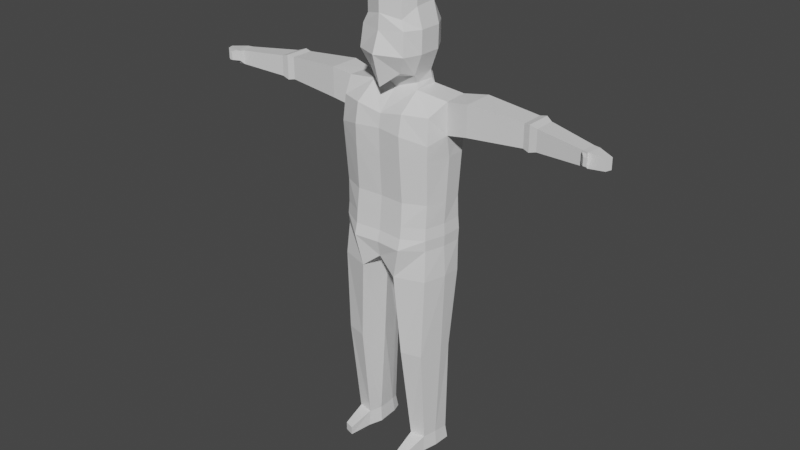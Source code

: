 # Source: FinalBoss.blend  (saved by Blender 2.81.16; exported with 4.5.12 LTS)
import bpy
from mathutils import Matrix  # noqa: F401  (used for matrix-valued properties, if any)

bpy.ops.wm.read_factory_settings(use_empty=True)
scene = bpy.context.scene
scene.name = 'Scene'

# ---- collections
col_collection = bpy.data.collections.new('Collection'); scene.collection.children.link(col_collection)

# ---- materials (node trees are filled in below, after node groups)
mat_material = bpy.data.materials.new('Material')
mat_material.alpha_threshold = 0.0
mat_material.use_transparent_shadow = False
mat_material.line_color = (0.0, 0.0, 0.0, 1.0)

# ---- node groups
ng_auto_smooth = bpy.data.node_groups.new('Auto Smooth', 'GeometryNodeTree')
_s = ng_auto_smooth.interface.new_socket(name='Geometry', in_out='OUTPUT', socket_type='NodeSocketGeometry')
_s = ng_auto_smooth.interface.new_socket(name='Geometry', in_out='INPUT', socket_type='NodeSocketGeometry')
_s = ng_auto_smooth.interface.new_socket(name='Angle', in_out='INPUT', socket_type='NodeSocketFloat')
_s.subtype = 'ANGLE'
_s.min_value = 0.0
_s.max_value = 3.142
ng_auto_smooth.is_modifier = True
_N = ng_auto_smooth.nodes; _L = ng_auto_smooth.links
n0 = _N.new('NodeGroupOutput'); n0.name = 'Group Output'; n0.location = (480, -100)
n1 = _N.new('NodeGroupInput'); n1.name = 'Group Input'; n1.location = (-420, -300)
n2 = _N.new('NodeGroupInput'); n2.name = 'Group Input.001'; n2.location = (-60, -100)
n3 = _N.new('GeometryNodeSetShadeSmooth'); n3.name = 'Set Shade Smooth'; n3.location = (120, -100)
n3.domain = 'EDGE'
n4 = _N.new('GeometryNodeSetShadeSmooth'); n4.name = 'Set Shade Smooth.001'; n4.location = (300, -100)
n5 = _N.new('GeometryNodeInputMeshEdgeAngle'); n5.name = 'Edge Angle'; n5.location = (-420, -220)
n6 = _N.new('GeometryNodeInputEdgeSmooth'); n6.name = 'Is Edge Smooth'; n6.location = (-60, -160)
n7 = _N.new('GeometryNodeInputShadeSmooth'); n7.name = 'Is Face Smooth'; n7.location = (-240, -340)
n8 = _N.new('FunctionNodeBooleanMath'); n8.name = 'Boolean Math'; n8.location = (-60, -220)
n9 = _N.new('FunctionNodeCompare'); n9.name = 'Compare'; n9.location = (-240, -180)
n9.operation = 'LESS_EQUAL'
_L.new(n5.outputs[0], n9.inputs[0])
_L.new(n4.outputs[0], n0.inputs[0])
_L.new(n1.outputs[1], n9.inputs[1])
_L.new(n9.outputs[0], n8.inputs[0])
_L.new(n7.outputs[0], n8.inputs[1])
_L.new(n2.outputs[0], n3.inputs[0])
_L.new(n6.outputs[0], n3.inputs[1])
_L.new(n3.outputs[0], n4.inputs[0])
_L.new(n8.outputs[0], n3.inputs[2])
n0.is_active_output = True

# ---- material node trees
mat_material.use_nodes = True; mat_material.node_tree.nodes.clear()
_N = mat_material.node_tree.nodes; _L = mat_material.node_tree.links
n0 = _N.new('ShaderNodeOutputMaterial'); n0.name = 'Material Output'; n0.location = (300, 300)
n1 = _N.new('ShaderNodeBsdfPrincipled'); n1.name = 'Principled BSDF'; n1.location = (10, 300)
n1.distribution = 'GGX'
n1.subsurface_method = 'BURLEY'
n1.inputs[2].default_value = 0.4
n1.inputs[3].default_value = 1.45
n1.inputs[27].default_value = (0.0, 0.0, 0.0, 1.0)
n1.inputs[28].default_value = 1.0
_L.new(n1.outputs[0], n0.inputs[0])
n0.is_active_output = True

# ---- world
world_world = bpy.data.worlds.new('World'); scene.world = world_world
world_world.use_nodes = True; world_world.node_tree.nodes.clear()
_N = world_world.node_tree.nodes; _L = world_world.node_tree.links
n0 = _N.new('ShaderNodeOutputWorld'); n0.name = 'World Output'; n0.location = (300, 300)
n1 = _N.new('ShaderNodeBackground'); n1.name = 'Background'; n1.location = (10, 300)
n1.inputs[0].default_value = (0.05088, 0.05088, 0.05088, 1.0)
_L.new(n1.outputs[0], n0.inputs[0])
n0.is_active_output = True
world_world.color = (0.05088, 0.05088, 0.05088)
world_world.use_sun_shadow = False
world_world.sun_shadow_jitter_overblur = 0.0

# ---- meshes
me_cube = bpy.data.meshes.new('Cube')
me_cube.from_pydata([(0.4622, 0.6278, 0.8069), (0.402, 0.605, -0.691), (0.5442, -0.703, 0.6018), (0.4841, -0.6916, -0.7897), (0.0, 0.7638, -0.8584), (0.0, -0.924, 0.7355), (0.0, -0.9164, -1.185), (0.0, 0.7334, 0.9558), (0.6372, 0.7493, 0.3426), (0.6208, 0.7683, -0.2756), (0.6504, -0.7675, 0.3347), (0.7028, -0.8359, -0.306), (0.0, 0.9347, 0.3485), (0.0, 0.9461, -0.2916), (0.0, -0.962, 0.3029), (0.0, -1.182, -0.2688), (0.722, 0.3288, 0.9398), (0.7265, -0.3303, 0.8905), (0.6664, -0.3379, -0.8961), (0.6618, 0.3288, -0.8961), (0.6982, 0.4493, -1.272), (0.0, -0.3333, -1.071), (0.8806, 0.3288, -0.306), (0.8851, -0.3379, -0.306), (0.897, 0.3288, 0.3388), (0.9016, -0.3379, 0.3388), (0.7265, -0.3303, 1.438), (0.5442, -0.703, 1.078), (0.0, 0.7334, 1.199), (0.4622, 0.6278, 1.355), (0.0, -0.924, 1.41), (0.0, -0.3637, 1.199), (0.722, 0.3288, 1.157), (0.0, 0.3333, 1.199), (0.6588, 0.3972, -1.139), (0.4159, 0.659, -0.9336), (0.0, 0.8445, -1.101), (0.6092, -0.1371, -1.139), (1.606, -0.06683, -2.935), (0.0, -0.2843, -1.314), (0.3614, 0.8682, -1.495), (0.0, 0.9767, -1.495), (0.7041, -0.2893, -1.272), (0.7229, -0.9436, -1.745), (0.0, -0.2842, -1.344), (0.3614, 0.9195, -2.188), (0.0, 1.089, -2.188), (0.0, -0.9395, -3.003), (0.7319, -1.021, -2.935), (0.0, 1.061, -2.935), (0.7229, -1.051, -2.317), (0.0, -0.9024, -1.893), (0.0, -0.9577, -2.285), (1.595, 0.5614, -2.311), (1.283, 0.8645, -2.188), (1.578, 0.5273, -1.393), (1.231, 0.7809, -1.495), (1.619, -0.2066, -1.398), (1.39, -0.6743, -1.762), (1.427, -0.7488, -2.498), (1.62, -0.1909, -2.311), (2.239, -0.2268, -1.318), (2.239, 0.6882, -1.318), (2.239, -0.2243, -2.199), (2.239, 0.7005, -2.199), (0.4475, 0.8857, -4.85), (0.0, 1.012, -4.85), (0.0, 0.976, -5.548), (0.4382, 0.856, -5.548), (0.7606, -0.9947, -4.879), (0.0, -0.9301, -4.879), (1.55, 0.4559, -4.85), (1.242, 0.8503, -4.85), (1.515, -0.102, -4.879), (1.339, -0.6763, -4.879), (0.3876, 0.9042, -2.935), (1.403, -0.7312, -2.935), (1.265, 0.8443, -2.935), (1.606, 0.467, -2.935), (0.7409, -0.9317, -4.208), (0.0, -0.868, -4.228), (1.547, -0.08572, -4.208), (0.0, 0.9767, -4.208), (1.547, 0.4228, -4.208), (0.4233, 0.8128, -4.208), (1.36, -0.6505, -4.208), (1.233, 0.7737, -4.208), (0.4325, 0.8967, -5.212), (0.0, 1.028, -5.212), (0.7569, -1.032, -5.226), (0.0, -0.9655, -5.226), (1.575, 0.4702, -5.212), (1.256, 0.8601, -5.212), (1.538, -0.1078, -5.226), (1.356, -0.7027, -5.226), (0.756, -1.122, -5.546), (0.0, -1.057, -5.546), (1.559, 0.4679, -5.548), (1.245, 0.8201, -5.548), (1.522, -0.09454, -5.546), (1.344, -0.678, -5.546), (0.2959, 0.4588, -6.441), (0.5219, 0.7581, -6.494), (0.0, 0.8, -5.964), (0.2997, -0.276, -6.441), (0.0, 0.4626, -5.999), (0.0, -0.2722, -5.999), (0.5441, -1.047, -6.448), (0.0, -0.9603, -6.006), (1.559, 0.4679, -6.494), (1.186, 0.8094, -6.494), (1.568, -0.09454, -6.448), (1.39, -0.7595, -6.448), (0.5797, 0.4098, -8.858), (0.6356, 0.5918, -8.911), (0.4495, -0.2406, -8.858), (0.7137, -0.9325, -8.865), (1.447, 0.29, -8.911), (1.176, 0.5925, -8.911), (1.459, -0.07384, -8.865), (1.307, -0.775, -8.865), (0.6955, 0.3737, -11.8), (0.7669, 0.6121, -11.85), (0.668, -0.1943, -11.8), (0.7909, -0.5573, -11.8), (1.334, 0.3823, -11.85), (1.15, 0.5819, -11.85), (1.315, -0.0687, -11.8), (1.223, -0.4822, -11.8), (0.6573, 0.4181, -12.26), (0.7379, 0.6874, -12.26), (0.6261, -0.2237, -12.26), (0.765, -0.6337, -12.26), (1.378, 0.4278, -12.26), (1.171, 0.6533, -12.26), (1.357, -0.08175, -12.26), (1.253, -0.5489, -12.26), (1.146, -1.231, -12.01), (0.8718, -1.316, -12.01), (1.146, -1.231, -12.26), (0.8718, -1.316, -12.26), (3.853, -0.1033, -1.434), (3.853, 0.5721, -1.434), (3.853, -0.1014, -2.084), (3.853, 0.5811, -2.084), (4.043, -0.1587, -1.397), (4.043, 0.5925, -1.397), (4.043, -0.1567, -2.12), (4.043, 0.6025, -2.12), (4.252, -0.146, -1.46), (4.252, 0.4751, -1.46), (4.252, -0.1443, -2.058), (4.252, 0.4834, -2.058), (5.619, -0.338, -1.557), (5.675, 0.07548, -1.557), (5.619, -0.3368, -1.96), (5.676, 0.08099, -1.96), (5.79, -0.372, -1.557), (5.846, 0.04147, -1.557), (5.79, -0.3708, -1.96), (5.846, 0.04698, -1.96), (6.251, -0.3419, -1.6), (6.307, -0.1706, -1.6), (6.251, -0.3415, -1.918), (6.308, -0.1683, -1.918), (5.674, -0.457, -1.544), (5.674, -0.4562, -1.84), (5.799, -0.4819, -1.544), (5.799, -0.4811, -1.84), (5.812, -0.6266, -1.581), (5.812, -0.626, -1.804), (5.908, -0.6263, -1.581), (5.908, -0.6257, -1.804)], [], [(21, 18, 3, 6), (25, 17, 2, 10), (12, 7, 0, 8), (10, 2, 5, 14), (2, 17, 26, 27), (3, 11, 15, 6), (11, 10, 14, 15), (4, 13, 9, 1), (13, 12, 8, 9), (18, 23, 11, 3), (23, 25, 10, 11), (9, 8, 24, 22), (22, 24, 25, 23), (1, 9, 22, 19), (19, 22, 23, 18), (0, 7, 28, 29), (16, 0, 29, 32), (8, 0, 16, 24), (24, 16, 17, 25), (1, 19, 34, 35), (19, 18, 37, 34), (26, 31, 30, 27), (29, 28, 33, 32), (32, 33, 31, 26), (5, 2, 27, 30), (17, 16, 32, 26), (36, 35, 40, 41), (35, 34, 20, 40), (18, 21, 39, 37), (4, 1, 35, 36), (82, 84, 65, 66), (79, 80, 70, 69), (37, 39, 44, 42), (34, 37, 42, 20), (83, 81, 73, 71), (84, 86, 72, 65), (41, 40, 45, 46), (20, 42, 57, 55), (43, 51, 52, 50), (42, 44, 51, 43), (85, 79, 69, 74), (56, 55, 53, 54), (53, 55, 62, 64), (60, 57, 58, 59), (40, 20, 55, 56), (42, 43, 58, 57), (45, 40, 56, 54), (86, 83, 71, 72), (43, 50, 59, 58), (64, 62, 142, 144), (57, 60, 63, 61), (55, 57, 61, 62), (60, 53, 64, 63), (73, 74, 94, 93), (66, 65, 87, 88), (71, 73, 93, 91), (74, 69, 89, 94), (69, 70, 90, 89), (72, 71, 91, 92), (81, 85, 74, 73), (60, 59, 76, 38), (54, 53, 78, 77), (59, 50, 48, 76), (45, 54, 77, 75), (53, 60, 38, 78), (50, 52, 47, 48), (46, 45, 75, 49), (38, 76, 85, 81), (77, 78, 83, 86), (76, 48, 79, 85), (75, 77, 86, 84), (78, 38, 81, 83), (48, 47, 80, 79), (49, 75, 84, 82), (88, 87, 68, 67), (91, 93, 99, 97), (94, 89, 95, 100), (89, 90, 96, 95), (92, 91, 97, 98), (87, 92, 98, 68), (65, 72, 92, 87), (67, 68, 102, 103), (99, 100, 112, 111), (97, 99, 111, 109), (100, 95, 107, 112), (95, 96, 108, 107), (98, 97, 109, 110), (93, 94, 100, 99), (107, 104, 115, 116), (110, 109, 117, 118), (103, 102, 101, 105), (105, 101, 104, 106), (106, 104, 107, 108), (111, 112, 120, 119), (68, 98, 110, 102), (113, 114, 122, 121), (116, 115, 123, 124), (117, 119, 127, 125), (104, 101, 113, 115), (109, 111, 119, 117), (101, 102, 114, 113), (102, 110, 118, 114), (112, 107, 116, 120), (124, 123, 131, 132), (125, 127, 135, 133), (123, 121, 129, 131), (114, 118, 126, 122), (120, 116, 124, 128), (119, 120, 128, 127), (118, 117, 125, 126), (115, 113, 121, 123), (131, 129, 133, 135), (132, 131, 135, 136), (129, 130, 134, 133), (121, 122, 130, 129), (122, 126, 134, 130), (132, 136, 139, 140), (127, 128, 136, 135), (126, 125, 133, 134), (137, 138, 140, 139), (124, 132, 140, 138), (136, 128, 137, 139), (128, 124, 138, 137), (144, 142, 146, 148), (61, 63, 143, 141), (63, 64, 144, 143), (62, 61, 141, 142), (147, 148, 152, 151), (141, 143, 147, 145), (143, 144, 148, 147), (142, 141, 145, 146), (150, 149, 153, 154), (146, 145, 149, 150), (148, 146, 150, 152), (145, 147, 151, 149), (155, 156, 160, 159), (152, 150, 154, 156), (149, 151, 155, 153), (151, 152, 156, 155), (160, 158, 162, 164), (154, 153, 157, 158), (156, 154, 158, 160), (155, 159, 168, 166), (162, 161, 163, 164), (157, 159, 163, 161), (159, 160, 164, 163), (158, 157, 161, 162), (166, 168, 172, 170), (159, 157, 167, 168), (157, 153, 165, 167), (153, 155, 166, 165), (169, 170, 172, 171), (165, 166, 170, 169), (167, 165, 169, 171), (168, 167, 171, 172)])
_uv = me_cube.uv_layers.new(name='UVMap')
_uv.uv.foreach_set('vector', [0.25, 0.6667, 0.375, 0.6667, 0.375, 0.75, 0.25, 0.75, 0.5417, 0.6667, 0.625, 0.6667, 0.625, 0.75, 0.5417, 0.7553, 0.5417, 0.375, 0.625, 0.375, 0.625, 0.5, 0.5417, 0.5, 0.5417, 0.7553, 0.625, 0.75, 0.625, 0.875, 0.5417, 0.875, 0.625, 0.75, 0.625, 0.6667, 0.625, 0.6667, 0.625, 0.75, 0.375, 0.75, 0.4583, 0.75, 0.4583, 0.875, 0.375, 0.875, 0.4583, 0.75, 0.5417, 0.7553, 0.5417, 0.875, 0.4583, 0.875, 0.375, 0.375, 0.4583, 0.375, 0.4583, 0.5, 0.375, 0.5, 0.4583, 0.375, 0.5417, 0.375, 0.5417, 0.5, 0.4583, 0.5, 0.375, 0.6667, 0.4583, 0.6667, 0.4583, 0.75, 0.375, 0.75, 0.4583, 0.6667, 0.5417, 0.6667, 0.5417, 0.7553, 0.4583, 0.75, 0.4583, 0.5, 0.5417, 0.5, 0.5417, 0.5833, 0.4583, 0.5833, 0.4583, 0.5833, 0.5417, 0.5833, 0.5417, 0.6667, 0.4583, 0.6667, 0.375, 0.5, 0.4583, 0.5, 0.4583, 0.5833, 0.375, 0.5833, 0.375, 0.5833, 0.4583, 0.5833, 0.4583, 0.6667, 0.375, 0.6667, 0.625, 0.5, 0.625, 0.375, 0.625, 0.375, 0.625, 0.5, 0.625, 0.5833, 0.625, 0.5, 0.625, 0.5, 0.625, 0.5833, 0.5417, 0.5, 0.625, 0.5, 0.625, 0.5833, 0.5417, 0.5833, 0.5417, 0.5833, 0.625, 0.5833, 0.625, 0.6667, 0.5417, 0.6667, 0.375, 0.5, 0.375, 0.5833, 0.375, 0.5833, 0.375, 0.5, 0.375, 0.5833, 0.375, 0.6667, 0.375, 0.6667, 0.375, 0.5833, 0.625, 0.6667, 0.75, 0.6667, 0.75, 0.75, 0.625, 0.75, 0.625, 0.5, 0.75, 0.5, 0.75, 0.5833, 0.625, 0.5833, 0.625, 0.5833, 0.75, 0.5833, 0.75, 0.6667, 0.625, 0.6667, 0.625, 0.875, 0.625, 0.75, 0.625, 0.75, 0.625, 0.875, 0.625, 0.6667, 0.625, 0.5833, 0.625, 0.5833, 0.625, 0.6667, 0.375, 0.375, 0.375, 0.5, 0.375, 0.5, 0.375, 0.375, 0.375, 0.5, 0.375, 0.5833, 0.375, 0.5833, 0.375, 0.5, 0.375, 0.6667, 0.25, 0.6667, 0.25, 0.6667, 0.375, 0.6667, 0.375, 0.375, 0.375, 0.5, 0.375, 0.5, 0.375, 0.375, 0.375, 0.375, 0.375, 0.5, 0.375, 0.5, 0.375, 0.375, 0.375, 0.6667, 0.25, 0.6667, 0.25, 0.6667, 0.375, 0.6667, 0.375, 0.6667, 0.25, 0.6667, 0.25, 0.6667, 0.375, 0.6667, 0.375, 0.5833, 0.375, 0.6667, 0.375, 0.6667, 0.375, 0.5833, 0.375, 0.5833, 0.375, 0.6667, 0.375, 0.6667, 0.375, 0.5833, 0.375, 0.5, 0.375, 0.5, 0.375, 0.5, 0.375, 0.5, 0.375, 0.375, 0.375, 0.5, 0.375, 0.5, 0.375, 0.375, 0.375, 0.5833, 0.375, 0.6667, 0.375, 0.6667, 0.375, 0.571, 0.375, 0.6667, 0.25, 0.6667, 0.25, 0.6667, 0.375, 0.6667, 0.375, 0.6667, 0.25, 0.6667, 0.25, 0.6667, 0.375, 0.6667, 0.375, 0.6667, 0.375, 0.6667, 0.375, 0.6667, 0.375, 0.6667, 0.375, 0.5, 0.375, 0.571, 0.375, 0.5724, 0.375, 0.5, 0.375, 0.5724, 0.375, 0.571, 0.375, 0.5833, 0.375, 0.5833, 0.375, 0.6667, 0.375, 0.6667, 0.375, 0.6667, 0.375, 0.6667, 0.375, 0.5, 0.375, 0.5833, 0.375, 0.571, 0.375, 0.5, 0.375, 0.6667, 0.375, 0.6667, 0.375, 0.6667, 0.375, 0.6667, 0.375, 0.5, 0.375, 0.5, 0.375, 0.5, 0.375, 0.5, 0.375, 0.5, 0.375, 0.5833, 0.375, 0.5833, 0.375, 0.5, 0.375, 0.6667, 0.375, 0.6667, 0.375, 0.6667, 0.375, 0.6667, 0.375, 0.5833, 0.375, 0.5833, 0.375, 0.5833, 0.375, 0.5833, 0.375, 0.6667, 0.375, 0.6667, 0.375, 0.6667, 0.375, 0.6667, 0.375, 0.571, 0.375, 0.6667, 0.375, 0.6667, 0.375, 0.5833, 0.375, 0.6667, 0.375, 0.5724, 0.375, 0.5833, 0.375, 0.6667, 0.375, 0.6667, 0.375, 0.6667, 0.375, 0.6667, 0.375, 0.6667, 0.375, 0.375, 0.375, 0.5, 0.375, 0.5, 0.375, 0.375, 0.375, 0.5833, 0.375, 0.6667, 0.375, 0.6667, 0.375, 0.5833, 0.375, 0.6667, 0.375, 0.6667, 0.375, 0.6667, 0.375, 0.6667, 0.375, 0.6667, 0.25, 0.6667, 0.25, 0.6667, 0.375, 0.6667, 0.375, 0.5, 0.375, 0.5833, 0.375, 0.5833, 0.375, 0.5, 0.375, 0.6667, 0.375, 0.6667, 0.375, 0.6667, 0.375, 0.6667, 0.375, 0.6667, 0.375, 0.6667, 0.375, 0.6667, 0.375, 0.6667, 0.375, 0.5, 0.375, 0.5724, 0.375, 0.5833, 0.375, 0.5, 0.375, 0.6667, 0.375, 0.6667, 0.375, 0.6667, 0.375, 0.6667, 0.375, 0.5, 0.375, 0.5, 0.375, 0.5, 0.375, 0.5, 0.375, 0.5724, 0.375, 0.6667, 0.375, 0.6667, 0.375, 0.5833, 0.375, 0.6667, 0.25, 0.6667, 0.25, 0.6667, 0.375, 0.6667, 0.375, 0.375, 0.375, 0.5, 0.375, 0.5, 0.375, 0.375, 0.375, 0.6667, 0.375, 0.6667, 0.375, 0.6667, 0.375, 0.6667, 0.375, 0.5, 0.375, 0.5833, 0.375, 0.5833, 0.375, 0.5, 0.375, 0.6667, 0.375, 0.6667, 0.375, 0.6667, 0.375, 0.6667, 0.375, 0.5, 0.375, 0.5, 0.375, 0.5, 0.375, 0.5, 0.375, 0.5833, 0.375, 0.6667, 0.375, 0.6667, 0.375, 0.5833, 0.375, 0.6667, 0.25, 0.6667, 0.25, 0.6667, 0.375, 0.6667, 0.375, 0.375, 0.375, 0.5, 0.375, 0.5, 0.375, 0.375, 0.375, 0.375, 0.375, 0.5, 0.375, 0.5, 0.375, 0.375, 0.375, 0.5833, 0.375, 0.6667, 0.375, 0.6667, 0.375, 0.5833, 0.375, 0.6667, 0.375, 0.6667, 0.375, 0.6667, 0.375, 0.6667, 0.375, 0.6667, 0.25, 0.6667, 0.25, 0.6667, 0.375, 0.6667, 0.375, 0.5, 0.375, 0.5833, 0.375, 0.5833, 0.375, 0.5, 0.375, 0.5, 0.375, 0.5, 0.375, 0.5, 0.375, 0.5, 0.375, 0.5, 0.375, 0.5, 0.375, 0.5, 0.375, 0.5, 0.375, 0.375, 0.375, 0.5, 0.3555, 0.4881, 0.375, 0.375, 0.375, 0.6667, 0.375, 0.6667, 0.375, 0.6667, 0.375, 0.6667, 0.375, 0.5833, 0.375, 0.6667, 0.375, 0.6667, 0.375, 0.5833, 0.375, 0.6667, 0.375, 0.6667, 0.3436, 0.6667, 0.375, 0.6667, 0.375, 0.6667, 0.25, 0.6667, 0.25, 0.6667, 0.3436, 0.6667, 0.375, 0.5, 0.375, 0.5833, 0.375, 0.5833, 0.375, 0.5, 0.375, 0.6667, 0.375, 0.6667, 0.375, 0.6667, 0.375, 0.6667, 0.3436, 0.6667, 0.3436, 0.6667, 0.3436, 0.6667, 0.3436, 0.6667, 0.375, 0.5, 0.375, 0.5833, 0.375, 0.5833, 0.375, 0.5, 0.25, 0.5, 0.3555, 0.4881, 0.3436, 0.5833, 0.25, 0.5833, 0.25, 0.5833, 0.3436, 0.5833, 0.3436, 0.6667, 0.25, 0.6667, 0.25, 0.6667, 0.3436, 0.6667, 0.3436, 0.6667, 0.25, 0.6667, 0.375, 0.6667, 0.375, 0.6667, 0.375, 0.6667, 0.375, 0.6667, 0.375, 0.5, 0.375, 0.5, 0.375, 0.5, 0.3555, 0.4881, 0.3436, 0.5833, 0.3555, 0.4881, 0.3555, 0.4881, 0.3436, 0.5833, 0.3436, 0.6667, 0.3436, 0.6667, 0.3436, 0.6667, 0.3436, 0.6667, 0.375, 0.5833, 0.375, 0.6667, 0.375, 0.6667, 0.375, 0.5833, 0.3436, 0.6667, 0.3436, 0.5833, 0.3436, 0.5833, 0.3436, 0.6667, 0.375, 0.5833, 0.375, 0.6667, 0.375, 0.6667, 0.375, 0.5833, 0.3436, 0.5833, 0.3555, 0.4881, 0.3555, 0.4881, 0.3436, 0.5833, 0.3555, 0.4881, 0.375, 0.5, 0.375, 0.5, 0.3555, 0.4881, 0.375, 0.6667, 0.3436, 0.6667, 0.3436, 0.6667, 0.375, 0.6667, 0.3436, 0.6667, 0.3436, 0.6667, 0.3436, 0.6667, 0.3436, 0.6667, 0.375, 0.5833, 0.375, 0.6667, 0.375, 0.6667, 0.375, 0.5833, 0.3436, 0.6667, 0.3436, 0.5833, 0.3436, 0.5833, 0.3436, 0.6667, 0.3555, 0.4881, 0.375, 0.5, 0.375, 0.5, 0.3555, 0.4881, 0.375, 0.6667, 0.3436, 0.6667, 0.3436, 0.6667, 0.375, 0.6667, 0.375, 0.6667, 0.375, 0.6667, 0.375, 0.6667, 0.375, 0.6667, 0.375, 0.5, 0.375, 0.5833, 0.375, 0.5833, 0.375, 0.5, 0.3436, 0.6667, 0.3436, 0.5833, 0.3436, 0.5833, 0.3436, 0.6667, 0.3436, 0.6667, 0.3436, 0.5833, 0.375, 0.5833, 0.375, 0.6667, 0.3436, 0.6667, 0.3436, 0.6667, 0.375, 0.6667, 0.375, 0.6667, 0.3436, 0.5833, 0.3555, 0.4881, 0.375, 0.5, 0.375, 0.5833, 0.3436, 0.5833, 0.3555, 0.4881, 0.3555, 0.4881, 0.3436, 0.5833, 0.3555, 0.4881, 0.375, 0.5, 0.375, 0.5, 0.3555, 0.4881, 0.3436, 0.6667, 0.375, 0.6667, 0.375, 0.6667, 0.3436, 0.6667, 0.375, 0.6667, 0.375, 0.6667, 0.375, 0.6667, 0.375, 0.6667, 0.375, 0.5, 0.375, 0.5833, 0.375, 0.5833, 0.375, 0.5, 0.375, 0.6667, 0.3436, 0.6667, 0.3436, 0.6667, 0.375, 0.6667, 0.3436, 0.6667, 0.3436, 0.6667, 0.3436, 0.6667, 0.3436, 0.6667, 0.375, 0.6667, 0.375, 0.6667, 0.375, 0.6667, 0.375, 0.6667, 0.375, 0.6667, 0.3436, 0.6667, 0.3436, 0.6667, 0.375, 0.6667, 0.375, 0.5833, 0.375, 0.5833, 0.375, 0.5833, 0.375, 0.5833, 0.375, 0.6667, 0.375, 0.6667, 0.375, 0.6667, 0.375, 0.6667, 0.375, 0.6667, 0.375, 0.5833, 0.375, 0.5833, 0.375, 0.6667, 0.375, 0.5833, 0.375, 0.6667, 0.375, 0.6667, 0.375, 0.5833, 0.375, 0.6667, 0.375, 0.5833, 0.375, 0.5833, 0.375, 0.6667, 0.375, 0.6667, 0.375, 0.6667, 0.375, 0.6667, 0.375, 0.6667, 0.375, 0.6667, 0.375, 0.5833, 0.375, 0.5833, 0.375, 0.6667, 0.375, 0.5833, 0.375, 0.6667, 0.375, 0.6667, 0.375, 0.5833, 0.375, 0.5833, 0.375, 0.6667, 0.375, 0.6667, 0.375, 0.5833, 0.375, 0.5833, 0.375, 0.6667, 0.375, 0.6667, 0.375, 0.5833, 0.375, 0.5833, 0.375, 0.5833, 0.375, 0.5833, 0.375, 0.5833, 0.375, 0.6667, 0.375, 0.6667, 0.375, 0.6667, 0.375, 0.6667, 0.375, 0.6667, 0.375, 0.5833, 0.375, 0.5833, 0.375, 0.6667, 0.375, 0.5833, 0.375, 0.5833, 0.375, 0.5833, 0.375, 0.5833, 0.375, 0.6667, 0.375, 0.6667, 0.375, 0.6667, 0.375, 0.6667, 0.375, 0.6667, 0.375, 0.5833, 0.375, 0.5833, 0.375, 0.6667, 0.375, 0.5833, 0.375, 0.5833, 0.375, 0.5833, 0.375, 0.5833, 0.375, 0.5833, 0.375, 0.6667, 0.375, 0.6667, 0.375, 0.5833, 0.375, 0.5833, 0.375, 0.5833, 0.375, 0.5833, 0.375, 0.5833, 0.375, 0.6667, 0.375, 0.6667, 0.375, 0.6667, 0.375, 0.6667, 0.375, 0.5833, 0.375, 0.6667, 0.375, 0.6667, 0.375, 0.5833, 0.375, 0.6667, 0.375, 0.6667, 0.375, 0.6667, 0.375, 0.6667, 0.375, 0.6667, 0.375, 0.5833, 0.375, 0.5833, 0.375, 0.6667, 0.375, 0.5833, 0.375, 0.6667, 0.375, 0.6667, 0.375, 0.5833, 0.375, 0.6667, 0.375, 0.6667, 0.375, 0.6667, 0.375, 0.6667, 0.375, 0.6667, 0.375, 0.6667, 0.375, 0.6667, 0.375, 0.6667, 0.375, 0.6667, 0.375, 0.6667, 0.375, 0.6667, 0.375, 0.6667, 0.375, 0.6667, 0.375, 0.6667, 0.375, 0.6667, 0.375, 0.6667, 0.375, 0.6667, 0.375, 0.6667, 0.375, 0.6667, 0.375, 0.6667, 0.375, 0.6667, 0.375, 0.6667, 0.375, 0.6667, 0.375, 0.6667, 0.375, 0.6667, 0.375, 0.6667, 0.375, 0.6667, 0.375, 0.6667, 0.375, 0.6667, 0.375, 0.6667, 0.375, 0.6667, 0.375, 0.6667])
me_cube.materials.append(mat_material)
me_cube.use_remesh_preserve_volume = False
me_cube.use_remesh_preserve_attributes = False
me_cube.use_mirror_vertex_groups = False
me_cube.update()

# ---- objects
ob_cube = bpy.data.objects.new('Cube', me_cube)

# ---- transforms, parenting, visibility, modifiers, constraints
ob_cube.location = (0.0, 0.0, 0.0)
ob_cube.lock_rotations_4d = False
ob_cube.empty_display_type = 'ARROWS'
ob_cube.lineart.crease_threshold = 0.0
_m = ob_cube.modifiers.new('Mirror', 'MIRROR')
_m.use_clip = True
_m = ob_cube.modifiers.new('Auto Smooth', 'NODES')
_m.node_group = ng_auto_smooth
_gi = [s.identifier for s in ng_auto_smooth.interface.items_tree if s.item_type == 'SOCKET' and s.in_out == 'INPUT']
_m[_gi[1]] = 0.5236  # Angle

# ---- collection membership
col_collection.objects.link(ob_cube)

# ---- scene / render settings (as saved in the file)
scene.frame_start = 1; scene.frame_end = 250; scene.frame_set(1)
scene.render.engine = 'BLENDER_EEVEE_NEXT'
scene.cycles.use_denoising = False
scene.cycles.samples = 128
scene.cycles.sampling_pattern = 'TABULATED_SOBOL'
scene.cycles.use_adaptive_sampling = False
scene.cycles.use_light_tree = False
scene.view_settings.view_transform = 'Filmic'
bpy.context.view_layer.update()

# ---- added for rendering (the .blend has no active camera and no usable light): camera, sun
cam_auto = bpy.data.cameras.new('AutoCamera')
cam_auto.lens = 50.0
cam_auto.sensor_width = 36.0
cam_auto.clip_end = 1000.0
ob_auto_camera = bpy.data.objects.new('AutoCamera', cam_auto)
scene.collection.objects.link(ob_auto_camera)
ob_auto_camera.location = (17.3742, -20.9625, 8.48729)
ob_auto_camera.rotation_euler = (1.09748, -7.21219e-08, 0.694738)
scene.camera = ob_auto_camera
light_auto_sun = bpy.data.lights.new('AutoSun', 'SUN')
light_auto_sun.energy = 3.0
light_auto_sun.angle = 0.0523599
ob_auto_sun = bpy.data.objects.new('AutoSun', light_auto_sun)
scene.collection.objects.link(ob_auto_sun)
ob_auto_sun.rotation_euler = (0.872665, 0.174533, 0.523599)
bpy.context.view_layer.update()
